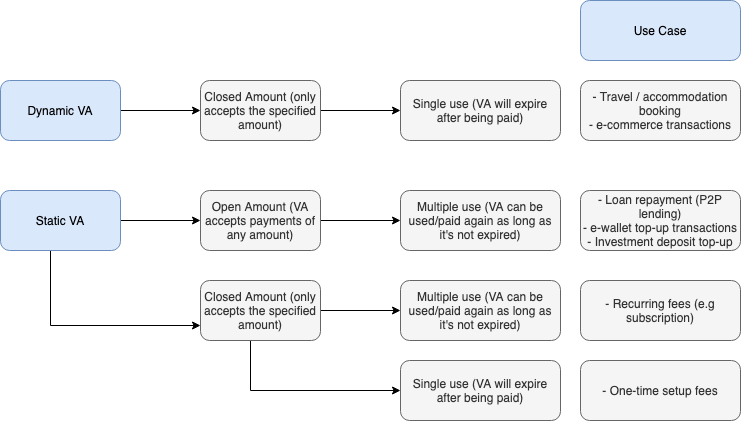

The diagram above was exported from draw.io. Its source (the exported page's mxGraphModel, read from the mxfile embedded in the PNG):
<mxGraphModel dx="1186" dy="614" grid="1" gridSize="10" guides="1" tooltips="1" connect="1" arrows="1" fold="1" page="1" pageScale="1" pageWidth="850" pageHeight="1100" math="0" shadow="0">
  <root>
    <mxCell id="0" />
    <mxCell id="1" parent="0" />
    <mxCell id="AvSFAhuG2ctQ0gLE_7jj-3" value="" style="edgeStyle=orthogonalEdgeStyle;rounded=0;orthogonalLoop=1;jettySize=auto;html=1;" parent="1" source="AvSFAhuG2ctQ0gLE_7jj-1" target="AvSFAhuG2ctQ0gLE_7jj-2" edge="1">
      <mxGeometry relative="1" as="geometry" />
    </mxCell>
    <mxCell id="AvSFAhuG2ctQ0gLE_7jj-1" value="Dynamic VA" style="rounded=1;whiteSpace=wrap;html=1;fillColor=#dae8fc;strokeColor=#6c8ebf;" parent="1" vertex="1">
      <mxGeometry x="130" y="210" width="120" height="60" as="geometry" />
    </mxCell>
    <mxCell id="AvSFAhuG2ctQ0gLE_7jj-5" value="" style="edgeStyle=orthogonalEdgeStyle;rounded=0;orthogonalLoop=1;jettySize=auto;html=1;" parent="1" source="AvSFAhuG2ctQ0gLE_7jj-2" target="AvSFAhuG2ctQ0gLE_7jj-4" edge="1">
      <mxGeometry relative="1" as="geometry" />
    </mxCell>
    <mxCell id="AvSFAhuG2ctQ0gLE_7jj-2" value="Closed Amount (only accepts the specified amount)" style="rounded=1;whiteSpace=wrap;html=1;fillColor=#f5f5f5;strokeColor=#666666;fontColor=#333333;" parent="1" vertex="1">
      <mxGeometry x="330" y="210" width="120" height="60" as="geometry" />
    </mxCell>
    <mxCell id="AvSFAhuG2ctQ0gLE_7jj-4" value="Single use (VA will expire after being paid)" style="rounded=1;whiteSpace=wrap;html=1;fillColor=#f5f5f5;strokeColor=#666666;fontColor=#333333;" parent="1" vertex="1">
      <mxGeometry x="530" y="210" width="160" height="60" as="geometry" />
    </mxCell>
    <mxCell id="AvSFAhuG2ctQ0gLE_7jj-8" value="" style="edgeStyle=orthogonalEdgeStyle;rounded=0;orthogonalLoop=1;jettySize=auto;html=1;" parent="1" source="AvSFAhuG2ctQ0gLE_7jj-6" target="AvSFAhuG2ctQ0gLE_7jj-7" edge="1">
      <mxGeometry relative="1" as="geometry" />
    </mxCell>
    <mxCell id="AvSFAhuG2ctQ0gLE_7jj-10" style="edgeStyle=orthogonalEdgeStyle;rounded=0;orthogonalLoop=1;jettySize=auto;html=1;entryX=0;entryY=0.75;entryDx=0;entryDy=0;" parent="1" source="AvSFAhuG2ctQ0gLE_7jj-6" target="AvSFAhuG2ctQ0gLE_7jj-11" edge="1">
      <mxGeometry relative="1" as="geometry">
        <mxPoint x="190" y="480" as="targetPoint" />
        <Array as="points">
          <mxPoint x="180" y="455" />
        </Array>
      </mxGeometry>
    </mxCell>
    <mxCell id="AvSFAhuG2ctQ0gLE_7jj-6" value="Static VA" style="rounded=1;whiteSpace=wrap;html=1;fillColor=#dae8fc;strokeColor=#6c8ebf;" parent="1" vertex="1">
      <mxGeometry x="130" y="320" width="120" height="60" as="geometry" />
    </mxCell>
    <mxCell id="AvSFAhuG2ctQ0gLE_7jj-13" value="" style="edgeStyle=orthogonalEdgeStyle;rounded=0;orthogonalLoop=1;jettySize=auto;html=1;" parent="1" source="AvSFAhuG2ctQ0gLE_7jj-7" target="AvSFAhuG2ctQ0gLE_7jj-12" edge="1">
      <mxGeometry relative="1" as="geometry" />
    </mxCell>
    <mxCell id="AvSFAhuG2ctQ0gLE_7jj-7" value="Open Amount (VA accepts payments of any amount)" style="rounded=1;whiteSpace=wrap;html=1;fillColor=#f5f5f5;strokeColor=#666666;fontColor=#333333;" parent="1" vertex="1">
      <mxGeometry x="330" y="320" width="120" height="60" as="geometry" />
    </mxCell>
    <mxCell id="AvSFAhuG2ctQ0gLE_7jj-15" value="" style="edgeStyle=orthogonalEdgeStyle;rounded=0;orthogonalLoop=1;jettySize=auto;html=1;" parent="1" source="AvSFAhuG2ctQ0gLE_7jj-11" target="AvSFAhuG2ctQ0gLE_7jj-14" edge="1">
      <mxGeometry relative="1" as="geometry" />
    </mxCell>
    <mxCell id="AvSFAhuG2ctQ0gLE_7jj-20" style="edgeStyle=orthogonalEdgeStyle;rounded=0;orthogonalLoop=1;jettySize=auto;html=1;entryX=0;entryY=0.5;entryDx=0;entryDy=0;" parent="1" source="AvSFAhuG2ctQ0gLE_7jj-11" target="AvSFAhuG2ctQ0gLE_7jj-21" edge="1">
      <mxGeometry relative="1" as="geometry">
        <mxPoint x="390" y="580" as="targetPoint" />
        <Array as="points">
          <mxPoint x="380" y="520" />
        </Array>
      </mxGeometry>
    </mxCell>
    <mxCell id="AvSFAhuG2ctQ0gLE_7jj-11" value="&lt;span&gt;Closed Amount (only accepts the specified amount)&lt;/span&gt;" style="rounded=1;whiteSpace=wrap;html=1;fillColor=#f5f5f5;strokeColor=#666666;fontColor=#333333;" parent="1" vertex="1">
      <mxGeometry x="330" y="410" width="120" height="60" as="geometry" />
    </mxCell>
    <mxCell id="AvSFAhuG2ctQ0gLE_7jj-12" value="Multiple use (VA can be used/paid again as long as it's not expired)" style="rounded=1;whiteSpace=wrap;html=1;fillColor=#f5f5f5;strokeColor=#666666;fontColor=#333333;" parent="1" vertex="1">
      <mxGeometry x="530" y="320" width="160" height="60" as="geometry" />
    </mxCell>
    <mxCell id="AvSFAhuG2ctQ0gLE_7jj-14" value="Multiple use (VA can be used/paid again as long as it's not expired)" style="rounded=1;whiteSpace=wrap;html=1;fillColor=#f5f5f5;strokeColor=#666666;fontColor=#333333;" parent="1" vertex="1">
      <mxGeometry x="530" y="410" width="160" height="60" as="geometry" />
    </mxCell>
    <mxCell id="AvSFAhuG2ctQ0gLE_7jj-16" value="Use Case" style="rounded=1;whiteSpace=wrap;html=1;strokeColor=#6c8ebf;fillColor=#dae8fc;" parent="1" vertex="1">
      <mxGeometry x="710" y="130" width="160" height="60" as="geometry" />
    </mxCell>
    <mxCell id="AvSFAhuG2ctQ0gLE_7jj-17" value="- Travel / accommodation booking&lt;br&gt;- e-commerce transactions" style="rounded=1;whiteSpace=wrap;html=1;fillColor=#f5f5f5;strokeColor=#666666;fontColor=#333333;" parent="1" vertex="1">
      <mxGeometry x="710" y="210" width="160" height="60" as="geometry" />
    </mxCell>
    <mxCell id="AvSFAhuG2ctQ0gLE_7jj-18" value="- Loan repayment (P2P lending)&lt;br&gt;- e-wallet top-up transactions&lt;br&gt;- Investment deposit top-up" style="rounded=1;whiteSpace=wrap;html=1;fillColor=#f5f5f5;strokeColor=#666666;fontColor=#333333;" parent="1" vertex="1">
      <mxGeometry x="710" y="320" width="160" height="60" as="geometry" />
    </mxCell>
    <mxCell id="AvSFAhuG2ctQ0gLE_7jj-19" value="- Recurring fees (e.g subscription)" style="rounded=1;whiteSpace=wrap;html=1;fillColor=#f5f5f5;strokeColor=#666666;fontColor=#333333;" parent="1" vertex="1">
      <mxGeometry x="710" y="410" width="160" height="60" as="geometry" />
    </mxCell>
    <mxCell id="AvSFAhuG2ctQ0gLE_7jj-21" value="Single use (VA will expire after being paid)" style="rounded=1;whiteSpace=wrap;html=1;fillColor=#f5f5f5;strokeColor=#666666;fontColor=#333333;" parent="1" vertex="1">
      <mxGeometry x="530" y="490" width="160" height="60" as="geometry" />
    </mxCell>
    <mxCell id="AvSFAhuG2ctQ0gLE_7jj-22" value="- One-time setup fees" style="rounded=1;whiteSpace=wrap;html=1;fillColor=#f5f5f5;strokeColor=#666666;fontColor=#333333;" parent="1" vertex="1">
      <mxGeometry x="710" y="490" width="160" height="60" as="geometry" />
    </mxCell>
  </root>
</mxGraphModel>